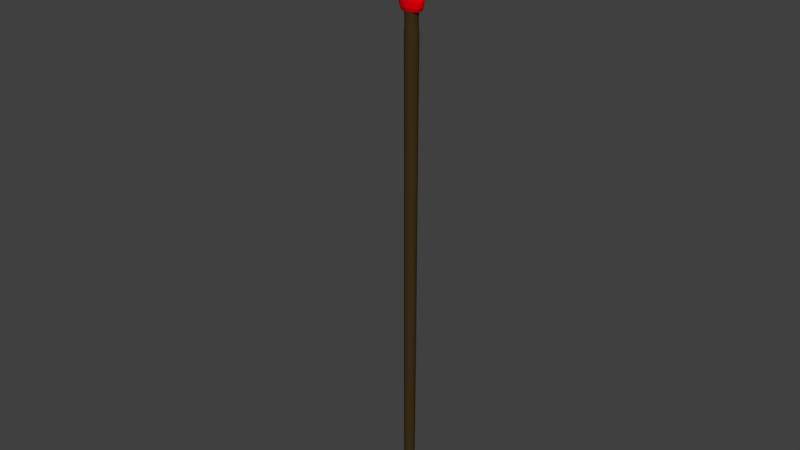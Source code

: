 # Source: Spear1.blend  (saved by Blender 2.79.0; exported with 4.5.12 LTS)
import bpy
from mathutils import Matrix  # noqa: F401  (used for matrix-valued properties, if any)

bpy.ops.wm.read_factory_settings(use_empty=True)
scene = bpy.context.scene
scene.name = 'Scene'

# ---- collections
col_collection_1 = bpy.data.collections.new('Collection 1'); scene.collection.children.link(col_collection_1)

# ---- materials (node trees are filled in below, after node groups)
mat_binding = bpy.data.materials.new('Binding')
mat_binding.alpha_threshold = 0.0
mat_binding.use_transparent_shadow = False
mat_binding.diffuse_color = (0.8, 0.0, 0.003671, 1.0)
mat_binding.specular_color = (1.0, 0.03386, 0.0)
mat_binding.roughness = 0.5
mat_spearblade = bpy.data.materials.new('SpearBlade')
mat_spearblade.alpha_threshold = 0.0
mat_spearblade.use_transparent_shadow = False
mat_spearblade.diffuse_color = (0.85, 0.85, 0.85, 1.0)
mat_spearblade.roughness = 0.5
mat_spearblade.specular_intensity = 0.9
mat_spearshaft = bpy.data.materials.new('SpearShaft')
mat_spearshaft.alpha_threshold = 0.0
mat_spearshaft.use_transparent_shadow = False
mat_spearshaft.diffuse_color = (0.04696, 0.02977, 0.009498, 1.0)
mat_spearshaft.specular_color = (0.3343, 0.2654, 0.08567)
mat_spearshaft.roughness = 0.5

# ---- material node trees

# ---- world
world_world = bpy.data.worlds.new('World'); scene.world = world_world
world_world.color = (0.05088, 0.05088, 0.05088)
world_world.use_sun_shadow = False
world_world.sun_shadow_jitter_overblur = 0.0
world_world.cycles.sampling_method = 'MANUAL'

# ---- meshes
me_torus_002 = bpy.data.meshes.new('Torus.002')
me_torus_002.from_pydata([(0.35, 0.0, 0.0), (0.3299, 0.0, 0.075), (0.275, 0.0, 0.1299), (0.2, -4.413e-09, 0.15), (0.125, -4.413e-09, 0.1299), (0.0701, 0.0, 0.075), (0.05, 0.0, 1.837e-17), (0.0701, 0.0, -0.075), (0.125, 0.0, -0.1299), (0.2, 0.0, -0.15), (0.275, 0.0, -0.1299), (0.3299, 0.0, -0.075), (0.347, 0.04568, 0.0), (0.3271, 0.04306, 0.075), (0.2726, 0.03589, 0.1299), (0.1983, 0.008289, 0.15), (0.1239, 0.005181, 0.1299), (0.0695, 0.009149, 0.075), (0.04957, 0.006526, 1.837e-17), (0.0695, 0.009149, -0.075), (0.1239, 0.01632, -0.1299), (0.1983, 0.02611, -0.15), (0.2726, 0.03589, -0.1299), (0.3271, 0.04306, -0.075), (0.3381, 0.09059, 0.0), (0.3187, 0.08539, 0.075), (0.2656, 0.07118, 0.1299), (0.1932, 0.01644, 0.15), (0.1207, 0.01027, 0.1299), (0.06771, 0.01814, 0.075), (0.0483, 0.01294, 1.837e-17), (0.06771, 0.01814, -0.075), (0.1207, 0.03235, -0.1299), (0.1932, 0.05176, -0.15), (0.2656, 0.07118, -0.1299), (0.3187, 0.08539, -0.075), (0.3234, 0.1339, 0.0), (0.3048, 0.1262, 0.075), (0.2541, 0.1052, 0.1299), (0.1848, 0.0243, 0.15), (0.1155, 0.01519, 0.1299), (0.06476, 0.02682, 0.075), (0.04619, 0.01913, 1.837e-17), (0.06476, 0.02682, -0.075), (0.1155, 0.04784, -0.1299), (0.1848, 0.07654, -0.15), (0.2541, 0.1052, -0.1299), (0.3048, 0.1262, -0.075), (0.3031, 0.175, 0.0), (0.2857, 0.165, 0.075), (0.2382, 0.1375, 0.1299), (0.1732, 0.03175, 0.15), (0.1083, 0.01985, 0.1299), (0.06071, 0.03505, 0.075), (0.0433, 0.025, 1.837e-17), (0.06071, 0.03505, -0.075), (0.1083, 0.0625, -0.1299), (0.1732, 0.1, -0.15), (0.2382, 0.1375, -0.1299), (0.2857, 0.165, -0.075), (0.2777, 0.2131, 0.0), (0.2617, 0.2008, 0.075), (0.2182, 0.1674, 0.1299), (0.1587, 0.03866, 0.15), (0.09917, 0.02416, 0.1299), (0.05561, 0.04267, 0.075), (0.03967, 0.03044, 1.837e-17), (0.05561, 0.04267, -0.075), (0.09917, 0.0761, -0.1299), (0.1587, 0.1218, -0.15), (0.2182, 0.1674, -0.1299), (0.2617, 0.2008, -0.075), (0.2475, 0.2475, 0.0), (0.2333, 0.2333, 0.075), (0.1945, 0.1945, 0.1299), (0.1414, 0.04491, 0.15), (0.08839, 0.02807, 0.1299), (0.04957, 0.04957, 0.075), (0.03536, 0.03536, 1.837e-17), (0.04957, 0.04957, -0.075), (0.08839, 0.08839, -0.1299), (0.1414, 0.1414, -0.15), (0.1945, 0.1945, -0.1299), (0.2333, 0.2333, -0.075), (0.2131, 0.2777, 0.0), (0.2008, 0.2617, 0.075), (0.1674, 0.2182, 0.1299), (0.1218, 0.05038, 0.15), (0.0761, 0.03149, 0.1299), (0.04267, 0.05561, 0.075), (0.03044, 0.03967, 1.837e-17), (0.04267, 0.05561, -0.075), (0.0761, 0.09917, -0.1299), (0.1218, 0.1587, -0.15), (0.1674, 0.2182, -0.1299), (0.2008, 0.2617, -0.075), (0.175, 0.3031, 0.0), (0.165, 0.2857, 0.075), (0.1375, 0.2382, 0.1299), (0.1, 0.055, 0.15), (0.0625, 0.03437, 0.1299), (0.03505, 0.06071, 0.075), (0.025, 0.0433, 1.837e-17), (0.03505, 0.06071, -0.075), (0.0625, 0.1083, -0.1299), (0.1, 0.1732, -0.15), (0.1375, 0.2382, -0.1299), (0.165, 0.2857, -0.075), (0.1339, 0.3234, 0.0), (0.1262, 0.3048, 0.075), (0.1052, 0.2541, 0.1299), (0.07654, 0.05867, 0.15), (0.04784, 0.03667, 0.1299), (0.02682, 0.06476, 0.075), (0.01913, 0.04619, 1.837e-17), (0.02682, 0.06476, -0.075), (0.04784, 0.1155, -0.1299), (0.07654, 0.1848, -0.15), (0.1052, 0.2541, -0.1299), (0.1262, 0.3048, -0.075), (0.09059, 0.3381, 0.0), (0.08539, 0.3187, 0.075), (0.07118, 0.2656, 0.1299), (0.05176, 0.06134, 0.15), (0.03235, 0.03834, 0.1299), (0.01814, 0.06771, 0.075), (0.01294, 0.0483, 1.837e-17), (0.01814, 0.06771, -0.075), (0.03235, 0.1207, -0.1299), (0.05176, 0.1932, -0.15), (0.07118, 0.2656, -0.1299), (0.08539, 0.3187, -0.075), (0.04568, 0.347, 0.0), (0.04306, 0.3271, 0.075), (0.03589, 0.2726, 0.1299), (0.02611, 0.06296, 0.15), (0.01632, 0.03935, 0.1299), (0.009149, 0.0695, 0.075), (0.006526, 0.04957, 1.837e-17), (0.009149, 0.0695, -0.075), (0.01632, 0.1239, -0.1299), (0.02611, 0.1983, -0.15), (0.03589, 0.2726, -0.1299), (0.04306, 0.3271, -0.075), (2.642e-08, 0.35, 0.0), (2.491e-08, 0.3299, 0.075), (2.076e-08, 0.275, 0.1299), (1.51e-08, 0.06351, 0.15), (9.437e-09, 0.03969, 0.1299), (5.292e-09, 0.0701, 0.075), (3.775e-09, 0.05, 1.837e-17), (5.292e-09, 0.0701, -0.075), (9.437e-09, 0.125, -0.1299), (1.51e-08, 0.2, -0.15), (2.076e-08, 0.275, -0.1299), (2.491e-08, 0.3299, -0.075), (-0.04568, 0.347, 0.0), (-0.04306, 0.3271, 0.075), (-0.03589, 0.2726, 0.1299), (-0.02611, 0.06296, 0.15), (-0.01632, 0.03935, 0.1299), (-0.009149, 0.0695, 0.075), (-0.006526, 0.04957, 1.837e-17), (-0.009149, 0.0695, -0.075), (-0.01632, 0.1239, -0.1299), (-0.02611, 0.1983, -0.15), (-0.03589, 0.2726, -0.1299), (-0.04306, 0.3271, -0.075), (-0.09059, 0.3381, 0.0), (-0.08539, 0.3187, 0.075), (-0.07118, 0.2656, 0.1299), (-0.05176, 0.06134, 0.15), (-0.03235, 0.03834, 0.1299), (-0.01814, 0.06771, 0.075), (-0.01294, 0.0483, 1.837e-17), (-0.01814, 0.06771, -0.075), (-0.03235, 0.1207, -0.1299), (-0.05176, 0.1932, -0.15), (-0.07118, 0.2656, -0.1299), (-0.08539, 0.3187, -0.075), (-0.1339, 0.3234, 0.0), (-0.1262, 0.3048, 0.075), (-0.1052, 0.2541, 0.1299), (-0.07654, 0.05867, 0.15), (-0.04784, 0.03667, 0.1299), (-0.02682, 0.06476, 0.075), (-0.01913, 0.04619, 1.837e-17), (-0.02682, 0.06476, -0.075), (-0.04784, 0.1155, -0.1299), (-0.07654, 0.1848, -0.15), (-0.1052, 0.2541, -0.1299), (-0.1262, 0.3048, -0.075), (-0.175, 0.3031, 0.0), (-0.165, 0.2857, 0.075), (-0.1375, 0.2382, 0.1299), (-0.1, 0.055, 0.15), (-0.0625, 0.03437, 0.1299), (-0.03505, 0.06071, 0.075), (-0.025, 0.0433, 1.837e-17), (-0.03505, 0.06071, -0.075), (-0.0625, 0.1083, -0.1299), (-0.1, 0.1732, -0.15), (-0.1375, 0.2382, -0.1299), (-0.165, 0.2857, -0.075), (-0.2131, 0.2777, 0.0), (-0.2008, 0.2617, 0.075), (-0.1674, 0.2182, 0.1299), (-0.1218, 0.05038, 0.15), (-0.0761, 0.03149, 0.1299), (-0.04267, 0.05561, 0.075), (-0.03044, 0.03967, 1.837e-17), (-0.04267, 0.05561, -0.075), (-0.0761, 0.09917, -0.1299), (-0.1218, 0.1587, -0.15), (-0.1674, 0.2182, -0.1299), (-0.2008, 0.2617, -0.075), (-0.2475, 0.2475, 0.0), (-0.2333, 0.2333, 0.075), (-0.1945, 0.1945, 0.1299), (-0.1414, 0.04491, 0.15), (-0.08839, 0.02807, 0.1299), (-0.04957, 0.04957, 0.075), (-0.03536, 0.03536, 1.837e-17), (-0.04957, 0.04957, -0.075), (-0.08839, 0.08839, -0.1299), (-0.1414, 0.1414, -0.15), (-0.1945, 0.1945, -0.1299), (-0.2333, 0.2333, -0.075), (-0.2777, 0.2131, 0.0), (-0.2617, 0.2008, 0.075), (-0.2182, 0.1674, 0.1299), (-0.1587, 0.03866, 0.15), (-0.09917, 0.02416, 0.1299), (-0.05561, 0.04267, 0.075), (-0.03967, 0.03044, 1.837e-17), (-0.05561, 0.04267, -0.075), (-0.09917, 0.0761, -0.1299), (-0.1587, 0.1218, -0.15), (-0.2182, 0.1674, -0.1299), (-0.2617, 0.2008, -0.075), (-0.3031, 0.175, 0.0), (-0.2857, 0.165, 0.075), (-0.2382, 0.1375, 0.1299), (-0.1732, 0.03175, 0.15), (-0.1083, 0.01985, 0.1299), (-0.06071, 0.03505, 0.075), (-0.0433, 0.025, 1.837e-17), (-0.06071, 0.03505, -0.075), (-0.1083, 0.0625, -0.1299), (-0.1732, 0.1, -0.15), (-0.2382, 0.1375, -0.1299), (-0.2857, 0.165, -0.075), (-0.3234, 0.1339, 0.0), (-0.3048, 0.1262, 0.075), (-0.2541, 0.1052, 0.1299), (-0.1848, 0.0243, 0.15), (-0.1155, 0.01519, 0.1299), (-0.06476, 0.02682, 0.075), (-0.04619, 0.01913, 1.837e-17), (-0.06476, 0.02682, -0.075), (-0.1155, 0.04784, -0.1299), (-0.1848, 0.07654, -0.15), (-0.2541, 0.1052, -0.1299), (-0.3048, 0.1262, -0.075), (-0.3381, 0.09059, 0.0), (-0.3187, 0.08539, 0.075), (-0.2656, 0.07118, 0.1299), (-0.1932, 0.01644, 0.15), (-0.1207, 0.01027, 0.1299), (-0.06771, 0.01814, 0.075), (-0.0483, 0.01294, 1.837e-17), (-0.06771, 0.01814, -0.075), (-0.1207, 0.03235, -0.1299), (-0.1932, 0.05176, -0.15), (-0.2656, 0.07118, -0.1299), (-0.3187, 0.08539, -0.075), (-0.347, 0.04568, 0.0), (-0.3271, 0.04306, 0.075), (-0.2726, 0.03589, 0.1299), (-0.1983, 0.008289, 0.15), (-0.1239, 0.005181, 0.1299), (-0.0695, 0.009149, 0.075), (-0.04957, 0.006526, 1.837e-17), (-0.0695, 0.009149, -0.075), (-0.1239, 0.01632, -0.1299), (-0.1983, 0.02611, -0.15), (-0.2726, 0.03589, -0.1299), (-0.3271, 0.04306, -0.075), (-0.35, 3.06e-08, 0.0), (-0.3299, 2.884e-08, 0.075), (-0.275, 2.404e-08, 0.1299), (-0.2, 1.139e-09, 0.15), (-0.125, -9.429e-10, 0.1299), (-0.0701, 6.128e-09, 0.075), (-0.05, 4.371e-09, 1.837e-17), (-0.0701, 6.128e-09, -0.075), (-0.125, 1.093e-08, -0.1299), (-0.2, 1.748e-08, -0.15), (-0.275, 2.404e-08, -0.1299), (-0.3299, 2.884e-08, -0.075), (-0.347, -0.04568, 0.0), (-0.3271, -0.04306, 0.075), (-0.2726, -0.03589, 0.1299), (-0.1983, -0.008289, 0.15), (-0.1239, -0.005181, 0.1299), (-0.0695, -0.009149, 0.075), (-0.04957, -0.006526, 1.837e-17), (-0.0695, -0.009149, -0.075), (-0.1239, -0.01632, -0.1299), (-0.1983, -0.02611, -0.15), (-0.2726, -0.03589, -0.1299), (-0.3271, -0.04306, -0.075), (-0.3381, -0.09059, 0.0), (-0.3187, -0.08539, 0.075), (-0.2656, -0.07118, 0.1299), (-0.1932, -0.01644, 0.15), (-0.1207, -0.01027, 0.1299), (-0.06771, -0.01814, 0.075), (-0.0483, -0.01294, 1.837e-17), (-0.06771, -0.01814, -0.075), (-0.1207, -0.03235, -0.1299), (-0.1932, -0.05176, -0.15), (-0.2656, -0.07118, -0.1299), (-0.3187, -0.08539, -0.075), (-0.3234, -0.1339, 0.0), (-0.3048, -0.1262, 0.075), (-0.2541, -0.1052, 0.1299), (-0.1848, -0.0243, 0.15), (-0.1155, -0.01519, 0.1299), (-0.06476, -0.02682, 0.075), (-0.04619, -0.01913, 1.837e-17), (-0.06476, -0.02682, -0.075), (-0.1155, -0.04784, -0.1299), (-0.1848, -0.07654, -0.15), (-0.2541, -0.1052, -0.1299), (-0.3048, -0.1262, -0.075), (-0.3031, -0.175, 0.0), (-0.2857, -0.165, 0.075), (-0.2382, -0.1375, 0.1299), (-0.1732, -0.03175, 0.15), (-0.1083, -0.01985, 0.1299), (-0.06071, -0.03505, 0.075), (-0.0433, -0.025, 1.837e-17), (-0.06071, -0.03505, -0.075), (-0.1083, -0.0625, -0.1299), (-0.1732, -0.1, -0.15), (-0.2382, -0.1375, -0.1299), (-0.2857, -0.165, -0.075), (-0.2777, -0.2131, 0.0), (-0.2617, -0.2008, 0.075), (-0.2182, -0.1674, 0.1299), (-0.1587, -0.03866, 0.15), (-0.09917, -0.02416, 0.1299), (-0.05561, -0.04267, 0.075), (-0.03967, -0.03044, 1.837e-17), (-0.05561, -0.04267, -0.075), (-0.09917, -0.0761, -0.1299), (-0.1587, -0.1218, -0.15), (-0.2182, -0.1674, -0.1299), (-0.2617, -0.2008, -0.075), (-0.2475, -0.2475, 0.0), (-0.2333, -0.2333, 0.075), (-0.1945, -0.1945, 0.1299), (-0.1414, -0.04491, 0.15), (-0.08839, -0.02807, 0.1299), (-0.04957, -0.04957, 0.075), (-0.03536, -0.03536, 1.837e-17), (-0.04957, -0.04957, -0.075), (-0.08839, -0.08839, -0.1299), (-0.1414, -0.1414, -0.15), (-0.1945, -0.1945, -0.1299), (-0.2333, -0.2333, -0.075), (-0.2131, -0.2777, 0.0), (-0.2008, -0.2617, 0.075), (-0.1674, -0.2182, 0.1299), (-0.1218, -0.05038, 0.15), (-0.0761, -0.03149, 0.1299), (-0.04267, -0.05561, 0.075), (-0.03044, -0.03967, 1.837e-17), (-0.04267, -0.05561, -0.075), (-0.0761, -0.09917, -0.1299), (-0.1218, -0.1587, -0.15), (-0.1674, -0.2182, -0.1299), (-0.2008, -0.2617, -0.075), (-0.175, -0.3031, 0.0), (-0.165, -0.2857, 0.075), (-0.1375, -0.2382, 0.1299), (-0.1, -0.055, 0.15), (-0.0625, -0.03437, 0.1299), (-0.03505, -0.06071, 0.075), (-0.025, -0.0433, 1.837e-17), (-0.03505, -0.06071, -0.075), (-0.0625, -0.1083, -0.1299), (-0.1, -0.1732, -0.15), (-0.1375, -0.2382, -0.1299), (-0.165, -0.2857, -0.075), (-0.1339, -0.3234, 0.0), (-0.1262, -0.3048, 0.075), (-0.1052, -0.2541, 0.1299), (-0.07654, -0.05867, 0.15), (-0.04784, -0.03667, 0.1299), (-0.02682, -0.06476, 0.075), (-0.01913, -0.04619, 1.837e-17), (-0.02682, -0.06476, -0.075), (-0.04784, -0.1155, -0.1299), (-0.07654, -0.1848, -0.15), (-0.1052, -0.2541, -0.1299), (-0.1262, -0.3048, -0.075), (-0.09059, -0.3381, 0.0), (-0.08539, -0.3187, 0.075), (-0.07118, -0.2656, 0.1299), (-0.05176, -0.06134, 0.15), (-0.03235, -0.03834, 0.1299), (-0.01814, -0.06771, 0.075), (-0.01294, -0.0483, 1.837e-17), (-0.01814, -0.06771, -0.075), (-0.03235, -0.1207, -0.1299), (-0.05176, -0.1932, -0.15), (-0.07118, -0.2656, -0.1299), (-0.08539, -0.3187, -0.075), (-0.04568, -0.347, 0.0), (-0.04306, -0.3271, 0.075), (-0.03589, -0.2726, 0.1299), (-0.02611, -0.06296, 0.15), (-0.01632, -0.03935, 0.1299), (-0.009149, -0.0695, 0.075), (-0.006526, -0.04957, 1.837e-17), (-0.009149, -0.0695, -0.075), (-0.01632, -0.1239, -0.1299), (-0.02611, -0.1983, -0.15), (-0.03589, -0.2726, -0.1299), (-0.04306, -0.3271, -0.075), (2.642e-08, -0.35, 0.0), (2.491e-08, -0.3299, 0.075), (2.076e-08, -0.275, 0.1299), (1.51e-08, -0.06351, 0.15), (9.437e-09, -0.03969, 0.1299), (5.292e-09, -0.0701, 0.075), (3.775e-09, -0.05, 1.837e-17), (5.292e-09, -0.0701, -0.075), (9.437e-09, -0.125, -0.1299), (1.51e-08, -0.2, -0.15), (2.076e-08, -0.275, -0.1299), (2.491e-08, -0.3299, -0.075), (0.04568, -0.347, 0.0), (0.04306, -0.3271, 0.075), (0.03589, -0.2726, 0.1299), (0.02611, -0.06296, 0.15), (0.01632, -0.03935, 0.1299), (0.009149, -0.0695, 0.075), (0.006526, -0.04957, 1.837e-17), (0.009149, -0.0695, -0.075), (0.01632, -0.1239, -0.1299), (0.02611, -0.1983, -0.15), (0.03589, -0.2726, -0.1299), (0.04306, -0.3271, -0.075), (0.09059, -0.3381, 0.0), (0.08539, -0.3187, 0.075), (0.07118, -0.2656, 0.1299), (0.05176, -0.06134, 0.15), (0.03235, -0.03834, 0.1299), (0.01814, -0.06771, 0.075), (0.01294, -0.0483, 1.837e-17), (0.01814, -0.06771, -0.075), (0.03235, -0.1207, -0.1299), (0.05176, -0.1932, -0.15), (0.07118, -0.2656, -0.1299), (0.08539, -0.3187, -0.075), (0.1339, -0.3234, 0.0), (0.1262, -0.3048, 0.075), (0.1052, -0.2541, 0.1299), (0.07654, -0.05867, 0.15), (0.04784, -0.03667, 0.1299), (0.02682, -0.06476, 0.075), (0.01913, -0.04619, 1.837e-17), (0.02682, -0.06476, -0.075), (0.04784, -0.1155, -0.1299), (0.07654, -0.1848, -0.15), (0.1052, -0.2541, -0.1299), (0.1262, -0.3048, -0.075), (0.175, -0.3031, 0.0), (0.165, -0.2857, 0.075), (0.1375, -0.2382, 0.1299), (0.1, -0.055, 0.15), (0.0625, -0.03437, 0.1299), (0.03505, -0.06071, 0.075), (0.025, -0.0433, 1.837e-17), (0.03505, -0.06071, -0.075), (0.0625, -0.1083, -0.1299), (0.1, -0.1732, -0.15), (0.1375, -0.2382, -0.1299), (0.165, -0.2857, -0.075), (0.2131, -0.2777, 0.0), (0.2008, -0.2617, 0.075), (0.1674, -0.2182, 0.1299), (0.1218, -0.05038, 0.15), (0.0761, -0.03149, 0.1299), (0.04267, -0.05561, 0.075), (0.03044, -0.03967, 1.837e-17), (0.04267, -0.05561, -0.075), (0.0761, -0.09917, -0.1299), (0.1218, -0.1587, -0.15), (0.1674, -0.2182, -0.1299), (0.2008, -0.2617, -0.075), (0.2475, -0.2475, 0.0), (0.2333, -0.2333, 0.075), (0.1945, -0.1945, 0.1299), (0.1414, -0.04491, 0.15), (0.08839, -0.02807, 0.1299), (0.04957, -0.04957, 0.075), (0.03536, -0.03536, 1.837e-17), (0.04957, -0.04957, -0.075), (0.08839, -0.08839, -0.1299), (0.1414, -0.1414, -0.15), (0.1945, -0.1945, -0.1299), (0.2333, -0.2333, -0.075), (0.2777, -0.2131, 0.0), (0.2617, -0.2008, 0.075), (0.2182, -0.1674, 0.1299), (0.1587, -0.03866, 0.15), (0.09917, -0.02416, 0.1299), (0.05561, -0.04267, 0.075), (0.03967, -0.03044, 1.837e-17), (0.05561, -0.04267, -0.075), (0.09917, -0.0761, -0.1299), (0.1587, -0.1218, -0.15), (0.2182, -0.1674, -0.1299), (0.2617, -0.2008, -0.075), (0.3031, -0.175, 0.0), (0.2857, -0.165, 0.075), (0.2382, -0.1375, 0.1299), (0.1732, -0.03175, 0.15), (0.1083, -0.01985, 0.1299), (0.06071, -0.03505, 0.075), (0.0433, -0.025, 1.837e-17), (0.06071, -0.03505, -0.075), (0.1083, -0.0625, -0.1299), (0.1732, -0.1, -0.15), (0.2382, -0.1375, -0.1299), (0.2857, -0.165, -0.075), (0.3234, -0.1339, 0.0), (0.3048, -0.1262, 0.075), (0.2541, -0.1052, 0.1299), (0.1848, -0.0243, 0.15), (0.1155, -0.01519, 0.1299), (0.06476, -0.02682, 0.075), (0.04619, -0.01913, 1.837e-17), (0.06476, -0.02682, -0.075), (0.1155, -0.04784, -0.1299), (0.1848, -0.07654, -0.15), (0.2541, -0.1052, -0.1299), (0.3048, -0.1262, -0.075), (0.3381, -0.09059, 0.0), (0.3187, -0.08539, 0.075), (0.2656, -0.07118, 0.1299), (0.1932, -0.01644, 0.15), (0.1207, -0.01027, 0.1299), (0.06771, -0.01814, 0.075), (0.0483, -0.01294, 1.837e-17), (0.06771, -0.01814, -0.075), (0.1207, -0.03235, -0.1299), (0.1932, -0.05176, -0.15), (0.2656, -0.07118, -0.1299), (0.3187, -0.08539, -0.075), (0.347, -0.04568, 0.0), (0.3271, -0.04306, 0.075), (0.2726, -0.03589, 0.1299), (0.1983, -0.008289, 0.15), (0.1239, -0.005181, 0.1299), (0.0695, -0.009149, 0.075), (0.04957, -0.006526, 1.837e-17), (0.0695, -0.009149, -0.075), (0.1239, -0.01632, -0.1299), (0.1983, -0.02611, -0.15), (0.2726, -0.03589, -0.1299), (0.3271, -0.04306, -0.075)], [], [(0, 12, 13, 1), (1, 13, 14, 2), (2, 14, 15, 3), (3, 15, 16, 4), (4, 16, 17, 5), (5, 17, 18, 6), (6, 18, 19, 7), (7, 19, 20, 8), (8, 20, 21, 9), (9, 21, 22, 10), (10, 22, 23, 11), (11, 23, 12, 0), (12, 24, 25, 13), (13, 25, 26, 14), (14, 26, 27, 15), (15, 27, 28, 16), (16, 28, 29, 17), (17, 29, 30, 18), (18, 30, 31, 19), (19, 31, 32, 20), (20, 32, 33, 21), (21, 33, 34, 22), (22, 34, 35, 23), (23, 35, 24, 12), (24, 36, 37, 25), (25, 37, 38, 26), (26, 38, 39, 27), (27, 39, 40, 28), (28, 40, 41, 29), (29, 41, 42, 30), (30, 42, 43, 31), (31, 43, 44, 32), (32, 44, 45, 33), (33, 45, 46, 34), (34, 46, 47, 35), (35, 47, 36, 24), (36, 48, 49, 37), (37, 49, 50, 38), (38, 50, 51, 39), (39, 51, 52, 40), (40, 52, 53, 41), (41, 53, 54, 42), (42, 54, 55, 43), (43, 55, 56, 44), (44, 56, 57, 45), (45, 57, 58, 46), (46, 58, 59, 47), (47, 59, 48, 36), (48, 60, 61, 49), (49, 61, 62, 50), (50, 62, 63, 51), (51, 63, 64, 52), (52, 64, 65, 53), (53, 65, 66, 54), (54, 66, 67, 55), (55, 67, 68, 56), (56, 68, 69, 57), (57, 69, 70, 58), (58, 70, 71, 59), (59, 71, 60, 48), (60, 72, 73, 61), (61, 73, 74, 62), (62, 74, 75, 63), (63, 75, 76, 64), (64, 76, 77, 65), (65, 77, 78, 66), (66, 78, 79, 67), (67, 79, 80, 68), (68, 80, 81, 69), (69, 81, 82, 70), (70, 82, 83, 71), (71, 83, 72, 60), (72, 84, 85, 73), (73, 85, 86, 74), (74, 86, 87, 75), (75, 87, 88, 76), (76, 88, 89, 77), (77, 89, 90, 78), (78, 90, 91, 79), (79, 91, 92, 80), (80, 92, 93, 81), (81, 93, 94, 82), (82, 94, 95, 83), (83, 95, 84, 72), (84, 96, 97, 85), (85, 97, 98, 86), (86, 98, 99, 87), (87, 99, 100, 88), (88, 100, 101, 89), (89, 101, 102, 90), (90, 102, 103, 91), (91, 103, 104, 92), (92, 104, 105, 93), (93, 105, 106, 94), (94, 106, 107, 95), (95, 107, 96, 84), (96, 108, 109, 97), (97, 109, 110, 98), (98, 110, 111, 99), (99, 111, 112, 100), (100, 112, 113, 101), (101, 113, 114, 102), (102, 114, 115, 103), (103, 115, 116, 104), (104, 116, 117, 105), (105, 117, 118, 106), (106, 118, 119, 107), (107, 119, 108, 96), (108, 120, 121, 109), (109, 121, 122, 110), (110, 122, 123, 111), (111, 123, 124, 112), (112, 124, 125, 113), (113, 125, 126, 114), (114, 126, 127, 115), (115, 127, 128, 116), (116, 128, 129, 117), (117, 129, 130, 118), (118, 130, 131, 119), (119, 131, 120, 108), (120, 132, 133, 121), (121, 133, 134, 122), (122, 134, 135, 123), (123, 135, 136, 124), (124, 136, 137, 125), (125, 137, 138, 126), (126, 138, 139, 127), (127, 139, 140, 128), (128, 140, 141, 129), (129, 141, 142, 130), (130, 142, 143, 131), (131, 143, 132, 120), (132, 144, 145, 133), (133, 145, 146, 134), (134, 146, 147, 135), (135, 147, 148, 136), (136, 148, 149, 137), (137, 149, 150, 138), (138, 150, 151, 139), (139, 151, 152, 140), (140, 152, 153, 141), (141, 153, 154, 142), (142, 154, 155, 143), (143, 155, 144, 132), (144, 156, 157, 145), (145, 157, 158, 146), (146, 158, 159, 147), (147, 159, 160, 148), (148, 160, 161, 149), (149, 161, 162, 150), (150, 162, 163, 151), (151, 163, 164, 152), (152, 164, 165, 153), (153, 165, 166, 154), (154, 166, 167, 155), (155, 167, 156, 144), (156, 168, 169, 157), (157, 169, 170, 158), (158, 170, 171, 159), (159, 171, 172, 160), (160, 172, 173, 161), (161, 173, 174, 162), (162, 174, 175, 163), (163, 175, 176, 164), (164, 176, 177, 165), (165, 177, 178, 166), (166, 178, 179, 167), (167, 179, 168, 156), (168, 180, 181, 169), (169, 181, 182, 170), (170, 182, 183, 171), (171, 183, 184, 172), (172, 184, 185, 173), (173, 185, 186, 174), (174, 186, 187, 175), (175, 187, 188, 176), (176, 188, 189, 177), (177, 189, 190, 178), (178, 190, 191, 179), (179, 191, 180, 168), (180, 192, 193, 181), (181, 193, 194, 182), (182, 194, 195, 183), (183, 195, 196, 184), (184, 196, 197, 185), (185, 197, 198, 186), (186, 198, 199, 187), (187, 199, 200, 188), (188, 200, 201, 189), (189, 201, 202, 190), (190, 202, 203, 191), (191, 203, 192, 180), (192, 204, 205, 193), (193, 205, 206, 194), (194, 206, 207, 195), (195, 207, 208, 196), (196, 208, 209, 197), (197, 209, 210, 198), (198, 210, 211, 199), (199, 211, 212, 200), (200, 212, 213, 201), (201, 213, 214, 202), (202, 214, 215, 203), (203, 215, 204, 192), (204, 216, 217, 205), (205, 217, 218, 206), (206, 218, 219, 207), (207, 219, 220, 208), (208, 220, 221, 209), (209, 221, 222, 210), (210, 222, 223, 211), (211, 223, 224, 212), (212, 224, 225, 213), (213, 225, 226, 214), (214, 226, 227, 215), (215, 227, 216, 204), (216, 228, 229, 217), (217, 229, 230, 218), (218, 230, 231, 219), (219, 231, 232, 220), (220, 232, 233, 221), (221, 233, 234, 222), (222, 234, 235, 223), (223, 235, 236, 224), (224, 236, 237, 225), (225, 237, 238, 226), (226, 238, 239, 227), (227, 239, 228, 216), (228, 240, 241, 229), (229, 241, 242, 230), (230, 242, 243, 231), (231, 243, 244, 232), (232, 244, 245, 233), (233, 245, 246, 234), (234, 246, 247, 235), (235, 247, 248, 236), (236, 248, 249, 237), (237, 249, 250, 238), (238, 250, 251, 239), (239, 251, 240, 228), (240, 252, 253, 241), (241, 253, 254, 242), (242, 254, 255, 243), (243, 255, 256, 244), (244, 256, 257, 245), (245, 257, 258, 246), (246, 258, 259, 247), (247, 259, 260, 248), (248, 260, 261, 249), (249, 261, 262, 250), (250, 262, 263, 251), (251, 263, 252, 240), (252, 264, 265, 253), (253, 265, 266, 254), (254, 266, 267, 255), (255, 267, 268, 256), (256, 268, 269, 257), (257, 269, 270, 258), (258, 270, 271, 259), (259, 271, 272, 260), (260, 272, 273, 261), (261, 273, 274, 262), (262, 274, 275, 263), (263, 275, 264, 252), (264, 276, 277, 265), (265, 277, 278, 266), (266, 278, 279, 267), (267, 279, 280, 268), (268, 280, 281, 269), (269, 281, 282, 270), (270, 282, 283, 271), (271, 283, 284, 272), (272, 284, 285, 273), (273, 285, 286, 274), (274, 286, 287, 275), (275, 287, 276, 264), (276, 288, 289, 277), (277, 289, 290, 278), (278, 290, 291, 279), (279, 291, 292, 280), (280, 292, 293, 281), (281, 293, 294, 282), (282, 294, 295, 283), (283, 295, 296, 284), (284, 296, 297, 285), (285, 297, 298, 286), (286, 298, 299, 287), (287, 299, 288, 276), (288, 300, 301, 289), (289, 301, 302, 290), (290, 302, 303, 291), (291, 303, 304, 292), (292, 304, 305, 293), (293, 305, 306, 294), (294, 306, 307, 295), (295, 307, 308, 296), (296, 308, 309, 297), (297, 309, 310, 298), (298, 310, 311, 299), (299, 311, 300, 288), (300, 312, 313, 301), (301, 313, 314, 302), (302, 314, 315, 303), (303, 315, 316, 304), (304, 316, 317, 305), (305, 317, 318, 306), (306, 318, 319, 307), (307, 319, 320, 308), (308, 320, 321, 309), (309, 321, 322, 310), (310, 322, 323, 311), (311, 323, 312, 300), (312, 324, 325, 313), (313, 325, 326, 314), (314, 326, 327, 315), (315, 327, 328, 316), (316, 328, 329, 317), (317, 329, 330, 318), (318, 330, 331, 319), (319, 331, 332, 320), (320, 332, 333, 321), (321, 333, 334, 322), (322, 334, 335, 323), (323, 335, 324, 312), (324, 336, 337, 325), (325, 337, 338, 326), (326, 338, 339, 327), (327, 339, 340, 328), (328, 340, 341, 329), (329, 341, 342, 330), (330, 342, 343, 331), (331, 343, 344, 332), (332, 344, 345, 333), (333, 345, 346, 334), (334, 346, 347, 335), (335, 347, 336, 324), (336, 348, 349, 337), (337, 349, 350, 338), (338, 350, 351, 339), (339, 351, 352, 340), (340, 352, 353, 341), (341, 353, 354, 342), (342, 354, 355, 343), (343, 355, 356, 344), (344, 356, 357, 345), (345, 357, 358, 346), (346, 358, 359, 347), (347, 359, 348, 336), (348, 360, 361, 349), (349, 361, 362, 350), (350, 362, 363, 351), (351, 363, 364, 352), (352, 364, 365, 353), (353, 365, 366, 354), (354, 366, 367, 355), (355, 367, 368, 356), (356, 368, 369, 357), (357, 369, 370, 358), (358, 370, 371, 359), (359, 371, 360, 348), (360, 372, 373, 361), (361, 373, 374, 362), (362, 374, 375, 363), (363, 375, 376, 364), (364, 376, 377, 365), (365, 377, 378, 366), (366, 378, 379, 367), (367, 379, 380, 368), (368, 380, 381, 369), (369, 381, 382, 370), (370, 382, 383, 371), (371, 383, 372, 360), (372, 384, 385, 373), (373, 385, 386, 374), (374, 386, 387, 375), (375, 387, 388, 376), (376, 388, 389, 377), (377, 389, 390, 378), (378, 390, 391, 379), (379, 391, 392, 380), (380, 392, 393, 381), (381, 393, 394, 382), (382, 394, 395, 383), (383, 395, 384, 372), (384, 396, 397, 385), (385, 397, 398, 386), (386, 398, 399, 387), (387, 399, 400, 388), (388, 400, 401, 389), (389, 401, 402, 390), (390, 402, 403, 391), (391, 403, 404, 392), (392, 404, 405, 393), (393, 405, 406, 394), (394, 406, 407, 395), (395, 407, 396, 384), (396, 408, 409, 397), (397, 409, 410, 398), (398, 410, 411, 399), (399, 411, 412, 400), (400, 412, 413, 401), (401, 413, 414, 402), (402, 414, 415, 403), (403, 415, 416, 404), (404, 416, 417, 405), (405, 417, 418, 406), (406, 418, 419, 407), (407, 419, 408, 396), (408, 420, 421, 409), (409, 421, 422, 410), (410, 422, 423, 411), (411, 423, 424, 412), (412, 424, 425, 413), (413, 425, 426, 414), (414, 426, 427, 415), (415, 427, 428, 416), (416, 428, 429, 417), (417, 429, 430, 418), (418, 430, 431, 419), (419, 431, 420, 408), (420, 432, 433, 421), (421, 433, 434, 422), (422, 434, 435, 423), (423, 435, 436, 424), (424, 436, 437, 425), (425, 437, 438, 426), (426, 438, 439, 427), (427, 439, 440, 428), (428, 440, 441, 429), (429, 441, 442, 430), (430, 442, 443, 431), (431, 443, 432, 420), (432, 444, 445, 433), (433, 445, 446, 434), (434, 446, 447, 435), (435, 447, 448, 436), (436, 448, 449, 437), (437, 449, 450, 438), (438, 450, 451, 439), (439, 451, 452, 440), (440, 452, 453, 441), (441, 453, 454, 442), (442, 454, 455, 443), (443, 455, 444, 432), (444, 456, 457, 445), (445, 457, 458, 446), (446, 458, 459, 447), (447, 459, 460, 448), (448, 460, 461, 449), (449, 461, 462, 450), (450, 462, 463, 451), (451, 463, 464, 452), (452, 464, 465, 453), (453, 465, 466, 454), (454, 466, 467, 455), (455, 467, 456, 444), (456, 468, 469, 457), (457, 469, 470, 458), (458, 470, 471, 459), (459, 471, 472, 460), (460, 472, 473, 461), (461, 473, 474, 462), (462, 474, 475, 463), (463, 475, 476, 464), (464, 476, 477, 465), (465, 477, 478, 466), (466, 478, 479, 467), (467, 479, 468, 456), (468, 480, 481, 469), (469, 481, 482, 470), (470, 482, 483, 471), (471, 483, 484, 472), (472, 484, 485, 473), (473, 485, 486, 474), (474, 486, 487, 475), (475, 487, 488, 476), (476, 488, 489, 477), (477, 489, 490, 478), (478, 490, 491, 479), (479, 491, 480, 468), (480, 492, 493, 481), (481, 493, 494, 482), (482, 494, 495, 483), (483, 495, 496, 484), (484, 496, 497, 485), (485, 497, 498, 486), (486, 498, 499, 487), (487, 499, 500, 488), (488, 500, 501, 489), (489, 501, 502, 490), (490, 502, 503, 491), (491, 503, 492, 480), (492, 504, 505, 493), (493, 505, 506, 494), (494, 506, 507, 495), (495, 507, 508, 496), (496, 508, 509, 497), (497, 509, 510, 498), (498, 510, 511, 499), (499, 511, 512, 500), (500, 512, 513, 501), (501, 513, 514, 502), (502, 514, 515, 503), (503, 515, 504, 492), (504, 516, 517, 505), (505, 517, 518, 506), (506, 518, 519, 507), (507, 519, 520, 508), (508, 520, 521, 509), (509, 521, 522, 510), (510, 522, 523, 511), (511, 523, 524, 512), (512, 524, 525, 513), (513, 525, 526, 514), (514, 526, 527, 515), (515, 527, 516, 504), (516, 528, 529, 517), (517, 529, 530, 518), (518, 530, 531, 519), (519, 531, 532, 520), (520, 532, 533, 521), (521, 533, 534, 522), (522, 534, 535, 523), (523, 535, 536, 524), (524, 536, 537, 525), (525, 537, 538, 526), (526, 538, 539, 527), (527, 539, 528, 516), (528, 540, 541, 529), (529, 541, 542, 530), (530, 542, 543, 531), (531, 543, 544, 532), (532, 544, 545, 533), (533, 545, 546, 534), (534, 546, 547, 535), (535, 547, 548, 536), (536, 548, 549, 537), (537, 549, 550, 538), (538, 550, 551, 539), (539, 551, 540, 528), (540, 552, 553, 541), (541, 553, 554, 542), (542, 554, 555, 543), (543, 555, 556, 544), (544, 556, 557, 545), (545, 557, 558, 546), (546, 558, 559, 547), (547, 559, 560, 548), (548, 560, 561, 549), (549, 561, 562, 550), (550, 562, 563, 551), (551, 563, 552, 540), (552, 564, 565, 553), (553, 565, 566, 554), (554, 566, 567, 555), (555, 567, 568, 556), (556, 568, 569, 557), (557, 569, 570, 558), (558, 570, 571, 559), (559, 571, 572, 560), (560, 572, 573, 561), (561, 573, 574, 562), (562, 574, 575, 563), (563, 575, 564, 552), (564, 0, 1, 565), (565, 1, 2, 566), (566, 2, 3, 567), (567, 3, 4, 568), (568, 4, 5, 569), (569, 5, 6, 570), (570, 6, 7, 571), (571, 7, 8, 572), (572, 8, 9, 573), (573, 9, 10, 574), (574, 10, 11, 575), (575, 11, 0, 564)])
me_torus_002.materials.append(mat_binding)
me_torus_002.use_remesh_preserve_volume = False
me_torus_002.use_remesh_preserve_attributes = False
me_torus_002.use_mirror_vertex_groups = False
me_torus_002.update()
me_cube = bpy.data.meshes.new('Cube')
me_cube.from_pydata([(-0.7892, -0.1397, -1.0), (-1.0, -0.2335, 1.113), (-0.7892, 0.1397, -1.0), (-1.0, 0.2335, 1.113), (0.7892, -0.1397, -1.0), (1.0, -0.07643, 1.113), (0.7892, 0.1397, -1.0), (1.0, 0.07643, 1.113), (-5.33, -0.007804, 12.87), (-5.33, 0.007804, 12.87), (-3.544, -0.004251, 12.54), (-3.544, 0.004251, 12.54), (1.0, 0.03054, 2.289), (1.116, 0.004251, 3.465), (1.355, 0.004251, 4.64), (1.562, 0.004251, 5.816), (1.738, 0.004251, 6.992), (1.877, 0.004251, 8.168), (1.691, 0.004251, 9.344), (0.8637, 0.004251, 10.52), (-0.7867, 0.004251, 11.7), (-0.7867, -0.004251, 11.7), (0.8637, -0.004251, 10.52), (1.691, -0.004251, 9.344), (1.877, -0.004251, 8.168), (1.738, -0.004251, 6.992), (1.562, -0.004251, 5.816), (1.355, -0.004251, 4.64), (1.116, -0.004251, 3.465), (1.0, -0.03054, 2.289), (-1.08, -0.2335, 2.289), (-1.316, -0.2335, 3.465), (-1.517, -0.2335, 4.64), (-1.681, -0.2335, 5.816), (-1.891, -0.2335, 6.992), (-2.218, -0.2335, 8.168), (-2.718, -0.2335, 9.344), (-3.402, -0.2335, 10.52), (-4.271, -0.2335, 11.7), (-4.271, 0.2335, 11.7), (-3.402, 0.2335, 10.52), (-2.718, 0.2335, 9.344), (-2.218, 0.2335, 8.168), (-1.891, 0.2335, 6.992), (-1.681, 0.2335, 5.816), (-1.517, 0.2335, 4.64), (-1.316, 0.2335, 3.465), (-1.08, 0.2335, 2.289), (-0.7389, 0.1397, -1.0), (-0.9362, 0.2335, 1.113), (-0.7389, -0.1397, -1.0), (-0.9362, -0.2335, 1.113), (-5.273, 0.003122, 12.87), (-5.273, -0.003122, 12.87), (-1.013, 0.2335, 2.289), (-1.239, 0.2335, 3.465), (-1.425, 0.2335, 4.64), (-1.578, 0.2335, 5.816), (-1.776, 0.2335, 6.992), (-2.087, 0.2335, 8.168), (-2.577, 0.2335, 9.344), (-3.265, 0.2335, 10.52), (-4.16, 0.2335, 11.7), (-1.013, -0.2335, 2.289), (-1.239, -0.2335, 3.465), (-1.425, -0.2335, 4.64), (-1.578, -0.2335, 5.816), (-1.776, -0.2335, 6.992), (-2.087, -0.2335, 8.168), (-2.577, -0.2335, 9.344), (-3.265, -0.2335, 10.52), (-4.16, -0.2335, 11.7)], [], [(0, 1, 3, 2), (48, 49, 7, 6), (6, 7, 5, 4), (50, 51, 1, 0), (48, 6, 4, 50), (21, 20, 11, 10), (52, 9, 8, 53), (39, 38, 8, 9), (71, 21, 10, 53), (62, 39, 9, 52), (49, 3, 47, 54), (54, 47, 46, 55), (55, 46, 45, 56), (56, 45, 44, 57), (57, 44, 43, 58), (58, 43, 42, 59), (59, 42, 41, 60), (60, 41, 40, 61), (61, 40, 39, 62), (51, 5, 29, 63), (63, 29, 28, 64), (64, 28, 27, 65), (65, 27, 26, 66), (66, 26, 25, 67), (67, 25, 24, 68), (68, 24, 23, 69), (69, 23, 22, 70), (70, 22, 21, 71), (3, 1, 30, 47), (47, 30, 31, 46), (46, 31, 32, 45), (45, 32, 33, 44), (44, 33, 34, 43), (43, 34, 35, 42), (42, 35, 36, 41), (41, 36, 37, 40), (40, 37, 38, 39), (5, 7, 12, 29), (29, 12, 13, 28), (28, 13, 14, 27), (27, 14, 15, 26), (26, 15, 16, 25), (25, 16, 17, 24), (24, 17, 18, 23), (23, 18, 19, 22), (22, 19, 20, 21), (37, 70, 71, 38), (36, 69, 70, 37), (35, 68, 69, 36), (34, 67, 68, 35), (33, 66, 67, 34), (32, 65, 66, 33), (31, 64, 65, 32), (30, 63, 64, 31), (1, 51, 63, 30), (19, 61, 62, 20), (18, 60, 61, 19), (17, 59, 60, 18), (16, 58, 59, 17), (15, 57, 58, 16), (14, 56, 57, 15), (13, 55, 56, 14), (12, 54, 55, 13), (7, 49, 54, 12), (20, 62, 52, 11), (38, 71, 53, 8), (11, 52, 53, 10), (2, 48, 50, 0), (4, 5, 51, 50), (2, 3, 49, 48)])
me_cube.materials.append(mat_spearblade)
me_cube.use_remesh_preserve_volume = False
me_cube.use_remesh_preserve_attributes = False
me_cube.use_mirror_vertex_groups = False
me_cube.update()
me_cylinder = bpy.data.meshes.new('Cylinder')
me_cylinder.from_pydata([(-5.331e-08, 0.1503, 11.0), (0.07394, 0.1343, 11.0), (0.1301, 0.08263, 11.0), (0.1513, 0.008065, 11.0), (0.1311, -0.06761, 11.0), (0.07567, -0.123, 11.0), (-6.229e-08, -0.1433, 11.0), (-0.07567, -0.123, 11.0), (-0.1311, -0.06761, 11.0), (-0.1513, 0.008065, 11.0), (-0.1301, 0.08263, 11.0), (-0.07394, 0.1343, 11.0), (-7.027e-09, 0.01826, 0.0), (0.009132, 0.01582, 0.0), (0.01582, 0.009132, 0.0), (0.01826, -1.387e-07, 0.0), (0.01582, -0.009133, 0.0), (0.009132, -0.01582, 0.0), (-4.269e-09, -0.01826, 0.0), (-0.009132, -0.01582, 0.0), (-0.01582, -0.009133, 0.0), (-0.01826, -1.464e-07, 0.0), (-0.01582, 0.009132, 0.0), (-0.009132, 0.01582, 0.0), (0.07345, 0.1272, 12.0), (4.335e-06, 0.1469, 12.0), (0.1272, 0.07345, 12.0), (0.1469, -1.202e-07, 12.0), (0.1272, -0.07345, 12.0), (0.07345, -0.1272, 12.0), (4.357e-06, -0.1469, 12.0), (-0.07344, -0.1272, 12.0), (-0.1272, -0.07345, 12.0), (-0.1469, -1.821e-07, 12.0), (-0.1272, 0.07345, 12.0), (-0.07344, 0.1272, 12.0), (-0.1443, -0.0671, 11.17), (-0.1311, -0.06761, 11.33), (-0.1224, -0.06794, 11.5), (-0.1276, -0.07345, 11.67), (-0.1418, -0.08187, 11.83), (-0.1637, -1.868e-07, 11.83), (-0.1473, 0.0002109, 11.67), (-0.1413, 0.002722, 11.5), (-0.1513, 0.008065, 11.33), (-0.1667, 0.01624, 11.17), (0.08334, -0.1281, 11.17), (0.07567, -0.123, 11.33), (0.07066, -0.1197, 11.5), (0.07366, -0.1274, 11.67), (0.08188, -0.1418, 11.83), (3.591e-06, -0.1637, 11.83), (2.824e-06, -0.1471, 11.67), (2.212e-06, -0.1386, 11.5), (1.524e-06, -0.1433, 11.33), (7.315e-07, -0.1504, 11.17), (0.1382, 0.09221, 11.17), (0.1301, 0.08263, 11.33), (0.1221, 0.07305, 11.5), (0.1275, 0.0738, 11.67), (0.1418, 0.08187, 11.83), (0.1638, -1.178e-07, 11.83), (0.1473, 0.000211, 11.67), (0.1413, 0.002723, 11.5), (0.1513, 0.008065, 11.33), (0.1667, 0.01624, 11.17), (-0.1418, 0.08187, 11.83), (-0.1275, 0.0738, 11.67), (-0.1221, 0.07305, 11.5), (-0.1301, 0.08263, 11.33), (-0.1382, 0.09221, 11.17), (7.082e-07, 0.1565, 11.17), (1.47e-06, 0.1503, 11.33), (2.169e-06, 0.1409, 11.5), (2.796e-06, 0.147, 11.67), (3.566e-06, 0.1637, 11.83), (0.08188, 0.1418, 11.83), (0.07355, 0.1275, 11.67), (0.07011, 0.1236, 11.5), (0.07394, 0.1343, 11.33), (0.07688, 0.1425, 11.17), (-0.08187, -0.1418, 11.83), (-0.07366, -0.1274, 11.67), (-0.07066, -0.1197, 11.5), (-0.07567, -0.123, 11.33), (-0.08334, -0.1281, 11.17), (0.1418, -0.08187, 11.83), (0.1276, -0.07345, 11.67), (0.1224, -0.06794, 11.5), (0.1311, -0.06761, 11.33), (0.1443, -0.0671, 11.17), (-0.08187, 0.1418, 11.83), (-0.07355, 0.1275, 11.67), (-0.0701, 0.1236, 11.5), (-0.07394, 0.1343, 11.33), (-0.07687, 0.1425, 11.17), (-0.1297, -0.07489, 11.97), (0.07489, -0.1297, 11.97), (0.1297, 0.07489, 11.97), (4.204e-06, 0.1498, 11.97), (-0.1498, -1.829e-07, 11.97), (4.226e-06, -0.1498, 11.97), (0.1498, -1.198e-07, 11.97), (-0.1297, 0.07489, 11.97), (0.07489, 0.1297, 11.97), (-0.07488, -0.1297, 11.97), (0.1297, -0.07489, 11.97), (-0.07488, 0.1297, 11.97), (-1.049e-08, 0.138, 1.391), (0.06885, 0.12, 1.391), (0.1195, 0.06995, 1.391), (0.1381, 0.00102, 1.391), (0.1196, -0.06805, 1.391), (0.06907, -0.1186, 1.391), (6.343e-09, -0.1371, 1.391), (-0.06907, -0.1186, 1.391), (-0.1196, -0.06805, 1.391), (-0.1381, 0.00102, 1.391), (-0.1195, 0.06995, 1.391), (-0.06885, 0.12, 1.391), (0.05698, 0.09932, 1.217), (0.09664, 0.168, 1.042), (0.1504, 0.261, 0.854), (0.1684, 0.2921, 0.6955), (0.1501, 0.2602, 0.5369), (0.09614, 0.1666, 0.3491), (0.05652, 0.09804, 0.1739), (0.09888, 0.05784, 1.217), (0.1677, 0.09764, 1.042), (0.2608, 0.1514, 0.854), (0.292, 0.1692, 0.6955), (0.2603, 0.1506, 0.5369), (0.1666, 0.09637, 0.3491), (0.09792, 0.0567, 0.1739), (0.1143, 0.000805, 1.217), (0.1938, 0.0009112, 1.042), (0.3014, 0.0009191, 0.854), (0.3373, 0.0006689, 0.6955), (0.3006, 0.0003598, 0.5369), (0.1924, 0.0001934, 0.3491), (0.1131, 0.0001712, 0.1739), (0.09896, -0.05633, 1.217), (0.1678, -0.09597, 1.042), (0.261, -0.1498, 0.854), (0.2921, -0.168, 0.6955), (0.2603, -0.1499, 0.5369), (0.1667, -0.09602, 0.3491), (0.09793, -0.05637, 0.1739), (0.05714, -0.09816, 1.217), (0.09688, -0.1669, 1.042), (0.1507, -0.2601, 0.854), (0.1687, -0.2915, 0.6955), (0.1503, -0.2599, 0.537), (0.09621, -0.1665, 0.3491), (0.05654, -0.09776, 0.1739), (4.294e-09, -0.1135, 1.217), (1.77e-08, -0.1928, 1.042), (3.891e-08, -0.3005, 0.854), (5.354e-08, -0.3367, 0.6955), (4.437e-08, -0.3002, 0.537), (2.47e-08, -0.1922, 0.3491), (1.047e-08, -0.1129, 0.1739), (-0.05714, -0.09816, 1.217), (-0.09688, -0.1669, 1.042), (-0.1507, -0.2601, 0.854), (-0.1687, -0.2915, 0.6955), (-0.1503, -0.2599, 0.537), (-0.09621, -0.1665, 0.3491), (-0.05654, -0.09776, 0.1739), (-0.09896, -0.05633, 1.217), (-0.1678, -0.09597, 1.042), (-0.261, -0.1498, 0.854), (-0.2921, -0.168, 0.6955), (-0.2603, -0.1499, 0.5369), (-0.1667, -0.09602, 0.3491), (-0.09793, -0.05637, 0.1739), (-0.1143, 0.000805, 1.217), (-0.1938, 0.0009111, 1.042), (-0.3014, 0.000919, 0.854), (-0.3373, 0.0006688, 0.6955), (-0.3006, 0.0003597, 0.5369), (-0.1924, 0.0001933, 0.3491), (-0.1131, 0.0001711, 0.1739), (-0.09888, 0.05784, 1.217), (-0.1677, 0.09764, 1.042), (-0.2608, 0.1514, 0.854), (-0.292, 0.1692, 0.6955), (-0.2603, 0.1506, 0.5369), (-0.1666, 0.09637, 0.3491), (-0.09792, 0.0567, 0.1739), (-0.05698, 0.09932, 1.217), (-0.09664, 0.168, 1.042), (-0.1504, 0.261, 0.854), (-0.1684, 0.2921, 0.6955), (-0.1501, 0.2602, 0.5369), (-0.09614, 0.1666, 0.3491), (-0.05652, 0.09804, 0.1739), (-6.19e-09, 0.1131, 0.1739), (-2.942e-09, 0.1922, 0.3491), (2.309e-09, 0.2999, 0.537), (7.549e-09, 0.3366, 0.6955), (-1.083e-09, 0.3006, 0.8539), (-7.302e-09, 0.1934, 1.042), (-1.004e-08, 0.1142, 1.217)], [], [(108, 0, 1, 109), (109, 1, 2, 110), (110, 2, 3, 111), (111, 3, 4, 112), (112, 4, 5, 113), (113, 5, 6, 114), (114, 6, 7, 115), (115, 7, 8, 116), (116, 8, 9, 117), (117, 9, 10, 118), (100, 96, 32, 33), (118, 10, 11, 119), (119, 11, 0, 108), (23, 12, 13, 14, 15, 16, 17, 18, 19, 20, 21, 22), (24, 25, 35, 34, 33, 32, 31, 30, 29, 28, 27, 26), (101, 97, 29, 30), (102, 98, 26, 27), (103, 100, 33, 34), (104, 99, 25, 24), (105, 101, 30, 31), (106, 102, 27, 28), (107, 103, 34, 35), (96, 105, 31, 32), (97, 106, 28, 29), (99, 107, 35, 25), (98, 104, 24, 26), (2, 1, 80, 56), (56, 80, 79, 57), (57, 79, 78, 58), (58, 78, 77, 59), (59, 77, 76, 60), (0, 11, 95, 71), (71, 95, 94, 72), (72, 94, 93, 73), (73, 93, 92, 74), (74, 92, 91, 75), (5, 4, 90, 46), (46, 90, 89, 47), (47, 89, 88, 48), (48, 88, 87, 49), (49, 87, 86, 50), (8, 7, 85, 36), (36, 85, 84, 37), (37, 84, 83, 38), (38, 83, 82, 39), (39, 82, 81, 40), (11, 10, 70, 95), (95, 70, 69, 94), (94, 69, 68, 93), (93, 68, 67, 92), (92, 67, 66, 91), (4, 3, 65, 90), (90, 65, 64, 89), (89, 64, 63, 88), (88, 63, 62, 87), (87, 62, 61, 86), (7, 6, 55, 85), (85, 55, 54, 84), (84, 54, 53, 83), (83, 53, 52, 82), (82, 52, 51, 81), (1, 0, 71, 80), (80, 71, 72, 79), (79, 72, 73, 78), (78, 73, 74, 77), (77, 74, 75, 76), (10, 9, 45, 70), (70, 45, 44, 69), (69, 44, 43, 68), (68, 43, 42, 67), (67, 42, 41, 66), (3, 2, 56, 65), (65, 56, 57, 64), (64, 57, 58, 63), (63, 58, 59, 62), (62, 59, 60, 61), (6, 5, 46, 55), (55, 46, 47, 54), (54, 47, 48, 53), (53, 48, 49, 52), (52, 49, 50, 51), (9, 8, 36, 45), (45, 36, 37, 44), (44, 37, 38, 43), (43, 38, 39, 42), (42, 39, 40, 41), (60, 76, 104, 98), (75, 91, 107, 99), (50, 86, 106, 97), (40, 81, 105, 96), (91, 66, 103, 107), (86, 61, 102, 106), (81, 51, 101, 105), (76, 75, 99, 104), (66, 41, 100, 103), (61, 60, 98, 102), (51, 50, 97, 101), (41, 40, 96, 100), (190, 119, 108, 203), (183, 118, 119, 190), (176, 117, 118, 183), (169, 116, 117, 176), (162, 115, 116, 169), (155, 114, 115, 162), (148, 113, 114, 155), (141, 112, 113, 148), (134, 111, 112, 141), (127, 110, 111, 134), (120, 109, 110, 127), (203, 108, 109, 120), (12, 197, 126, 13), (197, 198, 125, 126), (198, 199, 124, 125), (199, 200, 123, 124), (200, 201, 122, 123), (201, 202, 121, 122), (202, 203, 120, 121), (13, 126, 133, 14), (126, 125, 132, 133), (125, 124, 131, 132), (124, 123, 130, 131), (123, 122, 129, 130), (122, 121, 128, 129), (121, 120, 127, 128), (14, 133, 140, 15), (133, 132, 139, 140), (132, 131, 138, 139), (131, 130, 137, 138), (130, 129, 136, 137), (129, 128, 135, 136), (128, 127, 134, 135), (15, 140, 147, 16), (140, 139, 146, 147), (139, 138, 145, 146), (138, 137, 144, 145), (137, 136, 143, 144), (136, 135, 142, 143), (135, 134, 141, 142), (16, 147, 154, 17), (147, 146, 153, 154), (146, 145, 152, 153), (145, 144, 151, 152), (144, 143, 150, 151), (143, 142, 149, 150), (142, 141, 148, 149), (17, 154, 161, 18), (154, 153, 160, 161), (153, 152, 159, 160), (152, 151, 158, 159), (151, 150, 157, 158), (150, 149, 156, 157), (149, 148, 155, 156), (18, 161, 168, 19), (161, 160, 167, 168), (160, 159, 166, 167), (159, 158, 165, 166), (158, 157, 164, 165), (157, 156, 163, 164), (156, 155, 162, 163), (19, 168, 175, 20), (168, 167, 174, 175), (167, 166, 173, 174), (166, 165, 172, 173), (165, 164, 171, 172), (164, 163, 170, 171), (163, 162, 169, 170), (20, 175, 182, 21), (175, 174, 181, 182), (174, 173, 180, 181), (173, 172, 179, 180), (172, 171, 178, 179), (171, 170, 177, 178), (170, 169, 176, 177), (21, 182, 189, 22), (182, 181, 188, 189), (181, 180, 187, 188), (180, 179, 186, 187), (179, 178, 185, 186), (178, 177, 184, 185), (177, 176, 183, 184), (22, 189, 196, 23), (189, 188, 195, 196), (188, 187, 194, 195), (187, 186, 193, 194), (186, 185, 192, 193), (185, 184, 191, 192), (184, 183, 190, 191), (23, 196, 197, 12), (196, 195, 198, 197), (195, 194, 199, 198), (194, 193, 200, 199), (193, 192, 201, 200), (192, 191, 202, 201), (191, 190, 203, 202)])
me_cylinder.materials.append(mat_spearshaft)
me_cylinder.use_remesh_preserve_volume = False
me_cylinder.use_remesh_preserve_attributes = False
me_cylinder.use_mirror_vertex_groups = False
me_cylinder.update()

# ---- objects
ob_torus_002 = bpy.data.objects.new('Torus.002', me_torus_002)
ob_cube = bpy.data.objects.new('Cube', me_cube)
ob_cylinder = bpy.data.objects.new('Cylinder', me_cylinder)

# ---- transforms, parenting, visibility, modifiers, constraints
ob_torus_002.location = (4.277e-06, -1.416e-07, 11.91)
ob_torus_002.scale = (0.8015, 0.5465, 1.477)
ob_torus_002.lineart.crease_threshold = 0.0
ob_cube.location = (4.277e-06, -1.416e-07, 12.0)
ob_cube.scale = (0.1689, 0.1689, 0.1689)
ob_cube.lineart.crease_threshold = 0.0
_m = ob_cube.modifiers.new('Subsurf', 'SUBSURF')
_m.uv_smooth = 'PRESERVE_CORNERS'
_m.quality = 2
_m.levels = 2
_m.show_only_control_edges = False
ob_cylinder.location = (0.0, 0.0, 0.0)
ob_cylinder.lineart.crease_threshold = 0.0
_m = ob_cylinder.modifiers.new('Subsurf', 'SUBSURF')
_m.uv_smooth = 'PRESERVE_CORNERS'
_m.quality = 2
_m.levels = 2
_m.show_only_control_edges = False

# ---- collection membership
col_collection_1.objects.link(ob_torus_002)
col_collection_1.objects.link(ob_cube)
col_collection_1.objects.link(ob_cylinder)

# ---- scene / render settings (as saved in the file)
scene.frame_start = 1; scene.frame_end = 250; scene.frame_set(1)
scene.render.engine = 'BLENDER_EEVEE_NEXT'
scene.render.resolution_percentage = 50
scene.render.dither_intensity = 0.0
scene.cycles.use_denoising = False
scene.cycles.samples = 128
scene.cycles.sampling_pattern = 'TABULATED_SOBOL'
scene.cycles.use_adaptive_sampling = False
scene.cycles.use_light_tree = False
scene.cycles.blur_glossy = 0.0
scene.cycles.sample_clamp_indirect = 0.0
scene.view_settings.view_transform = 'Standard'
bpy.context.view_layer.update()

# ---- added for rendering (the .blend has no active camera and no usable light): camera, sun
cam_auto = bpy.data.cameras.new('AutoCamera')
cam_auto.lens = 50.0
cam_auto.sensor_width = 36.0
cam_auto.clip_end = 1000.0
ob_auto_camera = bpy.data.objects.new('AutoCamera', cam_auto)
scene.collection.objects.link(ob_auto_camera)
ob_auto_camera.location = (12.8978, -15.8152, 17.6308)
ob_auto_camera.rotation_euler = (1.09748, -7.21219e-08, 0.694738)
scene.camera = ob_auto_camera
light_auto_sun = bpy.data.lights.new('AutoSun', 'SUN')
light_auto_sun.energy = 3.0
light_auto_sun.angle = 0.0523599
ob_auto_sun = bpy.data.objects.new('AutoSun', light_auto_sun)
scene.collection.objects.link(ob_auto_sun)
ob_auto_sun.rotation_euler = (0.872665, 0.174533, 0.523599)
bpy.context.view_layer.update()
